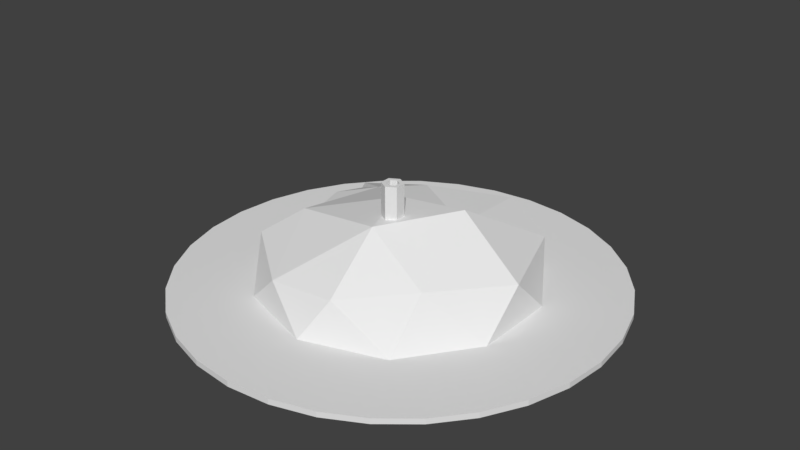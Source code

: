 # Source: ThievesDen.blend  (saved by Blender 2.79.0; exported with 4.5.12 LTS)
import bpy
from mathutils import Matrix  # noqa: F401  (used for matrix-valued properties, if any)

bpy.ops.wm.read_factory_settings(use_empty=True)
scene = bpy.context.scene
scene.name = 'Scene'

# ---- collections
col_collection_1 = bpy.data.collections.new('Collection 1'); scene.collection.children.link(col_collection_1)

# ---- world
world_world = bpy.data.worlds.new('World'); scene.world = world_world
world_world.color = (0.05088, 0.05088, 0.05088)
world_world.use_sun_shadow = False
world_world.sun_shadow_jitter_overblur = 0.0
world_world.cycles.sampling_method = 'MANUAL'

# ---- meshes
me_cylinder = bpy.data.meshes.new('Cylinder')
me_cylinder.from_pydata([(0.0, 1.0, -0.5), (0.0, 1.0, 0.5), (0.866, 0.5, -0.5), (0.866, 0.5, 0.5), (0.866, -0.5, -0.5), (0.866, -0.5, 0.5), (-8.742e-08, -1.0, -0.5), (-8.742e-08, -1.0, 0.5), (-0.866, -0.5, -0.5), (-0.866, -0.5, 0.5), (-0.866, 0.5, -0.5), (-0.866, 0.5, 0.5), (0.5149, 0.2973, 0.5), (1.395e-08, 0.5946, 0.5), (0.5149, -0.2973, 0.5), (-4.557e-08, -0.5946, 0.5), (-0.5149, -0.2973, 0.5), (-0.5149, 0.2973, 0.5), (0.866, 0.5, 0.5), (0.0, 1.0, 0.5), (0.866, -0.5, 0.5), (-8.742e-08, -1.0, 0.5), (-0.866, -0.5, 0.5), (-0.866, 0.5, 0.5), (0.5149, 0.2973, 0.111), (-1.433e-07, 0.5946, 0.111), (0.5149, -0.2973, 0.111), (-2.028e-07, -0.5946, 0.111), (-0.5149, -0.2973, 0.111), (-0.5149, 0.2973, 0.111)], [], [(0, 1, 3, 2), (2, 3, 5, 4), (4, 5, 7, 6), (6, 7, 9, 8), (1, 11, 23, 19), (8, 9, 11, 10), (10, 11, 1, 0), (0, 2, 4, 6, 8, 10), (13, 17, 29, 25), (9, 7, 21, 22), (5, 3, 18, 20), (11, 9, 22, 23), (3, 1, 19, 18), (7, 5, 20, 21), (13, 12, 18, 19), (12, 14, 20, 18), (14, 15, 21, 20), (15, 16, 22, 21), (16, 17, 23, 22), (17, 13, 19, 23), (24, 25, 29, 28, 27, 26), (16, 15, 27, 28), (14, 12, 24, 26), (17, 16, 28, 29), (15, 14, 26, 27), (12, 13, 25, 24)])
me_cylinder.use_remesh_preserve_volume = False
me_cylinder.use_remesh_preserve_attributes = False
me_cylinder.use_mirror_vertex_groups = False
me_cylinder.update()
me_thievesdengrounds = bpy.data.meshes.new('ThievesDenGrounds')
me_thievesdengrounds.from_pydata([(0.0, 4.0, -0.05), (0.0, 4.0, 0.05), (0.7804, 3.923, -0.05), (0.7804, 3.923, 0.05), (1.531, 3.696, -0.05), (1.531, 3.696, 0.05), (2.222, 3.326, -0.05), (2.222, 3.326, 0.05), (2.828, 2.828, -0.05), (2.828, 2.828, 0.05), (3.326, 2.222, -0.05), (3.326, 2.222, 0.05), (3.696, 1.531, -0.05), (3.696, 1.531, 0.05), (3.923, 0.7804, -0.05), (3.923, 0.7804, 0.05), (4.0, 3.02e-07, -0.05), (4.0, 3.02e-07, 0.05), (3.923, -0.7804, -0.05), (3.923, -0.7804, 0.05), (3.696, -1.531, -0.05), (3.696, -1.531, 0.05), (3.326, -2.222, -0.05), (3.326, -2.222, 0.05), (2.828, -2.828, -0.05), (2.828, -2.828, 0.05), (2.222, -3.326, -0.05), (2.222, -3.326, 0.05), (1.531, -3.696, -0.05), (1.531, -3.696, 0.05), (0.7804, -3.923, -0.05), (0.7804, -3.923, 0.05), (-1.303e-06, -4.0, -0.05), (-1.303e-06, -4.0, 0.05), (-0.7804, -3.923, -0.05), (-0.7804, -3.923, 0.05), (-1.531, -3.696, -0.05), (-1.531, -3.696, 0.05), (-2.222, -3.326, -0.05), (-2.222, -3.326, 0.05), (-2.828, -2.828, -0.05), (-2.828, -2.828, 0.05), (-3.326, -2.222, -0.05), (-3.326, -2.222, 0.05), (-3.696, -1.531, -0.05), (-3.696, -1.531, 0.05), (-3.923, -0.7804, -0.05), (-3.923, -0.7804, 0.05), (-4.0, 3.862e-06, -0.05), (-4.0, 3.862e-06, 0.05), (-3.923, 0.7804, -0.05), (-3.923, 0.7804, 0.05), (-3.696, 1.531, -0.05), (-3.696, 1.531, 0.05), (-3.326, 2.222, -0.05), (-3.326, 2.222, 0.05), (-2.828, 2.828, -0.05), (-2.828, 2.828, 0.05), (-2.222, 3.326, -0.05), (-2.222, 3.326, 0.05), (-1.531, 3.696, -0.05), (-1.531, 3.696, 0.05), (-0.7804, 3.923, -0.05), (-0.7804, 3.923, 0.05)], [], [(0, 1, 3, 2), (2, 3, 5, 4), (4, 5, 7, 6), (6, 7, 9, 8), (8, 9, 11, 10), (10, 11, 13, 12), (12, 13, 15, 14), (14, 15, 17, 16), (16, 17, 19, 18), (18, 19, 21, 20), (20, 21, 23, 22), (22, 23, 25, 24), (24, 25, 27, 26), (26, 27, 29, 28), (28, 29, 31, 30), (30, 31, 33, 32), (32, 33, 35, 34), (34, 35, 37, 36), (36, 37, 39, 38), (38, 39, 41, 40), (40, 41, 43, 42), (42, 43, 45, 44), (44, 45, 47, 46), (46, 47, 49, 48), (48, 49, 51, 50), (50, 51, 53, 52), (52, 53, 55, 54), (54, 55, 57, 56), (56, 57, 59, 58), (58, 59, 61, 60), (3, 1, 63, 61, 59, 57, 55, 53, 51, 49, 47, 45, 43, 41, 39, 37, 35, 33, 31, 29, 27, 25, 23, 21, 19, 17, 15, 13, 11, 9, 7, 5), (60, 61, 63, 62), (62, 63, 1, 0), (0, 2, 4, 6, 8, 10, 12, 14, 16, 18, 20, 22, 24, 26, 28, 30, 32, 34, 36, 38, 40, 42, 44, 46, 48, 50, 52, 54, 56, 58, 60, 62)])
_uv = me_thievesdengrounds.uv_layers.new(name='UVMap')
_uv.uv.foreach_set('vector', [0.0, 0.0, 0.0, 0.0, 0.0, 0.0, 0.0, 0.0, 0.0, 0.0, 0.0, 0.0, 0.0, 0.0, 0.0, 0.0, 0.0, 0.0, 0.0, 0.0, 0.0, 0.0, 0.0, 0.0, 0.0, 0.0, 0.0, 0.0, 0.0, 0.0, 0.0, 0.0, 0.0, 0.0, 0.0, 0.0, 0.0, 0.0, 0.0, 0.0, 0.0, 0.0, 0.0, 0.0, 0.0, 0.0, 0.0, 0.0, 0.0, 0.0, 0.0, 0.0, 0.0, 0.0, 0.0, 0.0, 0.0, 0.0, 0.0, 0.0, 0.0, 0.0, 0.0, 0.0, 0.0, 0.0, 0.0, 0.0, 0.0, 0.0, 0.0, 0.0, 0.0, 0.0, 0.0, 0.0, 0.0, 0.0, 0.0, 0.0, 0.0, 0.0, 0.0, 0.0, 0.0, 0.0, 0.0, 0.0, 0.0, 0.0, 0.0, 0.0, 0.0, 0.0, 0.0, 0.0, 0.0, 0.0, 0.0, 0.0, 0.0, 0.0, 0.0, 0.0, 0.0, 0.0, 0.0, 0.0, 0.0, 0.0, 0.0, 0.0, 0.0, 0.0, 0.0, 0.0, 0.0, 0.0, 0.0, 0.0, 0.0, 0.0, 0.0, 0.0, 0.0, 0.0, 0.0, 0.0, 0.0, 0.0, 0.0, 0.0, 0.0, 0.0, 0.0, 0.0, 0.0, 0.0, 0.0, 0.0, 0.0, 0.0, 0.0, 0.0, 0.0, 0.0, 0.0, 0.0, 0.0, 0.0, 0.0, 0.0, 0.0, 0.0, 0.0, 0.0, 0.0, 0.0, 0.0, 0.0, 0.0, 0.0, 0.0, 0.0, 0.0, 0.0, 0.0, 0.0, 0.0, 0.0, 0.0, 0.0, 0.0, 0.0, 0.0, 0.0, 0.0, 0.0, 0.0, 0.0, 0.0, 0.0, 0.0, 0.0, 0.0, 0.0, 0.0, 0.0, 0.0, 0.0, 0.0, 0.0, 0.0, 0.0, 0.0, 0.0, 0.0, 0.0, 0.0, 0.0, 0.0, 0.0, 0.0, 0.0, 0.0, 0.0, 0.0, 0.0, 0.0, 0.0, 0.0, 0.0, 0.0, 0.0, 0.0, 0.0, 0.0, 0.0, 0.0, 0.0, 0.0, 0.0, 0.0, 0.0, 0.0, 0.0, 0.0, 0.0, 0.0, 0.0, 0.0, 0.0, 0.0, 0.0, 0.0, 0.0, 0.0, 0.0, 0.0, 0.0, 0.5492, 0.9999, 0.4508, 0.9999, 0.3542, 0.9807, 0.2632, 0.943, 0.1813, 0.8883, 0.1117, 0.8187, 0.057, 0.7368, 0.01931, 0.6458, 0.0001006, 0.5492, 9.998e-05, 0.4508, 0.01931, 0.3542, 0.05699, 0.2632, 0.1117, 0.1813, 0.1813, 0.1117, 0.2632, 0.05699, 0.3542, 0.01931, 0.4508, 9.998e-05, 0.5492, 9.998e-05, 0.6458, 0.01931, 0.7368, 0.05699, 0.8187, 0.1117, 0.8883, 0.1813, 0.943, 0.2632, 0.9807, 0.3542, 0.9999, 0.4508, 0.9999, 0.5492, 0.9807, 0.6458, 0.943, 0.7368, 0.8883, 0.8187, 0.8187, 0.8883, 0.7368, 0.943, 0.6458, 0.9807, 0.0, 0.0, 0.0, 0.0, 0.0, 0.0, 0.0, 0.0, 0.0, 0.0, 0.0, 0.0, 0.0, 0.0, 0.0, 0.0, 0.0, 0.0, 0.0, 0.0, 0.0, 0.0, 0.0, 0.0, 0.0, 0.0, 0.0, 0.0, 0.0, 0.0, 0.0, 0.0, 0.0, 0.0, 0.0, 0.0, 0.0, 0.0, 0.0, 0.0, 0.0, 0.0, 0.0, 0.0, 0.0, 0.0, 0.0, 0.0, 0.0, 0.0, 0.0, 0.0, 0.0, 0.0, 0.0, 0.0, 0.0, 0.0, 0.0, 0.0, 0.0, 0.0, 0.0, 0.0, 0.0, 0.0, 0.0, 0.0, 0.0, 0.0, 0.0, 0.0, 0.0, 0.0, 0.0, 0.0, 0.0, 0.0, 0.0, 0.0])
me_thievesdengrounds.use_remesh_preserve_volume = False
me_thievesdengrounds.use_remesh_preserve_attributes = False
me_thievesdengrounds.use_mirror_vertex_groups = False
me_thievesdengrounds.update()
me_thievesden = bpy.data.meshes.new('ThievesDen')
me_thievesden.from_pydata([(0.3876, -2.155, 0.6885), (-2.024, -1.299, 0.7497), (-1.986, 1.357, 0.7403), (0.6143, 2.409, 0.8439), (2.412, 0.02649, 0.7492), (0.0, 0.0, 1.563), (2.408, -0.7823, 0.0), (2.408, 0.7823, 0.0), (0.0, -2.532, 0.0), (1.488, -2.048, 0.0), (-2.408, -0.7823, 0.0), (-1.488, -2.048, 0.0), (-1.488, 2.048, 0.0), (-2.408, 0.7823, 0.0), (1.488, 2.048, 0.0), (0.0, 2.532, 0.0), (1.481, -1.255, 0.8336), (-0.8663, -2.176, 0.5925), (-1.911, -0.04947, 0.741), (-0.803, 1.739, 0.9086), (1.852, 1.626, 0.7761), (0.3741, -1.132, 1.563), (1.231, 0.1508, 1.642), (-1.404, -0.8414, 1.218), (-1.067, 0.6905, 1.169), (0.6542, 0.8682, 0.9304), (-2.408, 0.7823, 0.0), (-2.028, 1.315, 0.6385), (-2.043, 0.1109, 0.6542), (-1.983, 0.5675, 0.835), (-1.929, 1.577, 0.1311), (-2.415, -0.3625, 0.04313), (-1.067, 0.6905, 1.169), (-1.986, 1.357, 0.7403), (-1.488, 2.048, 0.0), (-1.911, -0.04947, 0.741), (-2.412, 0.7475, 0.08449), (-2.408, -0.7823, 0.0), (-0.831, 0.2598, 0.07283), (-0.6158, 0.5782, 0.3836), (-0.6242, -0.09735, 0.3924), (-0.5905, 0.1588, 0.4938), (-0.56, 0.7251, 0.09897), (-0.8327, -0.3629, 0.04963)], [], [(0, 16, 21), (1, 17, 23), (2, 12, 34, 33), (3, 19, 25), (4, 20, 22), (22, 25, 5), (22, 20, 25), (20, 3, 25), (25, 24, 5), (25, 19, 24), (19, 2, 24), (24, 23, 5), (24, 18, 23), (18, 1, 23), (23, 21, 5), (23, 17, 21), (17, 0, 21), (21, 22, 5), (21, 16, 22), (16, 4, 22), (7, 20, 4), (7, 14, 20), (14, 3, 20), (15, 19, 3), (15, 12, 19), (12, 2, 19), (10, 18, 35, 37), (24, 2, 33, 32), (10, 1, 18), (11, 17, 1), (11, 8, 17), (8, 0, 17), (9, 16, 0), (9, 6, 16), (6, 4, 16), (14, 15, 3), (18, 24, 32, 35), (10, 11, 1), (8, 9, 0), (6, 7, 4), (30, 36, 38, 42), (29, 27, 39, 41), (28, 29, 41, 40), (31, 28, 40, 43), (13, 10, 37, 26), (12, 13, 26, 34), (27, 29, 32, 33), (30, 27, 33, 34), (29, 28, 35, 32), (31, 36, 26, 37), (28, 31, 37, 35), (36, 30, 34, 26), (39, 40, 41), (38, 40, 39), (38, 43, 40), (42, 38, 39), (36, 31, 43, 38), (27, 30, 42, 39)])
_uv = me_thievesden.uv_layers.new(name='UVMap')
_uv.uv.foreach_set('vector', [0.1154, 0.3078, 0.2319, 0.177, 0.2688, 0.3257, 0.2003, 0.6045, 0.1022, 0.4619, 0.2779, 0.5321, 0.6425, 0.6416, 0.7909, 0.5503, 0.7925, 0.5529, 0.6441, 0.6442, 0.6698, 0.2682, 0.6455, 0.4576, 0.5108, 0.2947, 0.3915, 0.08514, 0.5707, 0.1479, 0.4019, 0.24, 0.4019, 0.24, 0.5108, 0.2947, 0.3927, 0.3729, 0.4019, 0.24, 0.5707, 0.1479, 0.5108, 0.2947, 0.5707, 0.1479, 0.6698, 0.2682, 0.5108, 0.2947, 0.5108, 0.2947, 0.4964, 0.5244, 0.3927, 0.3729, 0.5108, 0.2947, 0.6455, 0.4576, 0.4964, 0.5244, 0.6455, 0.4576, 0.6425, 0.6416, 0.4964, 0.5244, 0.4964, 0.5244, 0.2779, 0.5321, 0.3927, 0.3729, 0.4964, 0.5244, 0.3603, 0.6532, 0.2779, 0.5321, 0.3603, 0.6532, 0.2003, 0.6045, 0.2779, 0.5321, 0.2779, 0.5321, 0.2688, 0.3257, 0.3927, 0.3729, 0.2779, 0.5321, 0.1022, 0.4619, 0.2688, 0.3257, 0.1022, 0.4619, 0.1154, 0.3078, 0.2688, 0.3257, 0.2688, 0.3257, 0.4019, 0.24, 0.3927, 0.3729, 0.2688, 0.3257, 0.2319, 0.177, 0.4019, 0.24, 0.2319, 0.177, 0.3915, 0.08514, 0.4019, 0.24, 0.4978, 8.931e-05, 0.5707, 0.1479, 0.3915, 0.08514, 0.4978, 8.931e-05, 0.6938, 0.1124, 0.5707, 0.1479, 0.6938, 0.1124, 0.6698, 0.2682, 0.5707, 0.1479, 0.7978, 0.3113, 0.6455, 0.4576, 0.6698, 0.2682, 0.7978, 0.3113, 0.7909, 0.5503, 0.6455, 0.4576, 0.7909, 0.5503, 0.6425, 0.6416, 0.6455, 0.4576, 0.0, 0.0, 0.0, 0.0, 0.0, 0.0, 0.0, 0.0, 0.0, 0.0, 0.0, 0.0, 0.0, 0.0, 0.0, 0.0, 0.2011, 0.7358, 0.2003, 0.6045, 0.3603, 0.6532, 0.04916, 0.5701, 0.1022, 0.4619, 0.2003, 0.6045, 0.04916, 0.5701, 8.931e-05, 0.3496, 0.1022, 0.4619, 8.931e-05, 0.3496, 0.1154, 0.3078, 0.1022, 0.4619, 0.07926, 0.1309, 0.2319, 0.177, 0.1154, 0.3078, 0.07926, 0.1309, 0.2766, 8.931e-05, 0.2319, 0.177, 0.2766, 8.931e-05, 0.3915, 0.08514, 0.2319, 0.177, 0.6938, 0.1124, 0.7978, 0.3113, 0.6698, 0.2682, 0.0, 0.0, 0.0, 0.0, 0.0, 0.0, 0.0, 0.0, 0.2011, 0.7358, 0.04916, 0.5701, 0.2003, 0.6045, 8.931e-05, 0.3496, 0.07926, 0.1309, 0.1154, 0.3078, 0.2766, 8.931e-05, 0.4978, 8.931e-05, 0.3915, 0.08514, 0.0, 0.0, 0.0, 0.0, 0.0, 0.0, 0.0, 0.0, 0.0, 0.0, 0.0, 0.0, 0.0, 0.0, 0.0, 0.0, 0.0, 0.0, 0.0, 0.0, 0.0, 0.0, 0.0, 0.0, 0.0, 0.0, 0.0, 0.0, 0.0, 0.0, 0.0, 0.0, 0.0, 0.0, 0.0, 0.0, 0.0, 0.0, 0.0, 0.0, 0.0, 0.0, 0.0, 0.0, 0.0, 0.0, 0.0, 0.0, 0.6563, 0.6576, 0.5762, 0.7463, 0.457, 0.6525, 0.6441, 0.6442, 0.7445, 0.6424, 0.6563, 0.6576, 0.6441, 0.6442, 0.7925, 0.5529, 0.5762, 0.7463, 0.5555, 0.8199, 0.5214, 0.8264, 0.457, 0.6525, 0.0, 0.0, 0.0, 0.0, 0.0, 0.0, 0.0, 0.0, 0.5555, 0.8199, 0.5977, 0.9454, 0.562, 0.9999, 0.5214, 0.8264, 0.7664, 0.78, 0.784, 0.6338, 0.8258, 0.5419, 0.7802, 0.7774, 0.0, 0.0, 0.0, 0.0, 0.0, 0.0, 0.0, 0.0, 0.0, 0.0, 0.0, 0.0, 0.0, 0.0, 0.0, 0.0, 0.0, 0.0, 0.0, 0.0, 0.0, 0.0, 0.0, 0.0, 0.0, 0.0, 0.0, 0.0, 0.0, 0.0, 0.0, 0.0, 0.0, 0.0, 0.0, 0.0, 0.0, 0.0, 0.0, 0.0])
me_thievesden.use_remesh_preserve_volume = False
me_thievesden.use_remesh_preserve_attributes = False
me_thievesden.use_mirror_vertex_groups = False
me_thievesden.update()

# ---- objects
ob_cylinder = bpy.data.objects.new('Cylinder', me_cylinder)
ob_thievesdengrounds = bpy.data.objects.new('ThievesDenGrounds', me_thievesdengrounds)
ob_thievesden = bpy.data.objects.new('ThievesDen', me_thievesden)

# ---- transforms, parenting, visibility, modifiers, constraints
ob_cylinder.location = (0.381, -0.6365, 1.699)
ob_cylinder.scale = (0.1895, 0.1895, 1.0)
ob_cylinder.lineart.crease_threshold = 0.0
ob_thievesdengrounds.location = (0.0, 0.0, 0.0)
ob_thievesdengrounds.lineart.crease_threshold = 0.0
ob_thievesden.parent = ob_thievesdengrounds
ob_thievesden.location = (0.0, 0.0, 0.0472)
ob_thievesden.lineart.crease_threshold = 0.0

# ---- collection membership
col_collection_1.objects.link(ob_cylinder)
col_collection_1.objects.link(ob_thievesdengrounds)
col_collection_1.objects.link(ob_thievesden)

# ---- scene / render settings (as saved in the file)
scene.frame_start = 1; scene.frame_end = 250; scene.frame_set(1)
scene.render.engine = 'BLENDER_EEVEE_NEXT'
scene.render.resolution_percentage = 50
scene.render.dither_intensity = 0.0
scene.cycles.use_denoising = False
scene.cycles.samples = 128
scene.cycles.sampling_pattern = 'TABULATED_SOBOL'
scene.cycles.use_adaptive_sampling = False
scene.cycles.use_light_tree = False
scene.cycles.blur_glossy = 0.0
scene.cycles.sample_clamp_indirect = 0.0
scene.view_settings.view_transform = 'Standard'
bpy.context.view_layer.update()

# ---- added for rendering (the .blend has no active camera and no usable light): camera, sun
cam_auto = bpy.data.cameras.new('AutoCamera')
cam_auto.lens = 50.0
cam_auto.sensor_width = 36.0
cam_auto.clip_end = 1000.0
ob_auto_camera = bpy.data.objects.new('AutoCamera', cam_auto)
scene.collection.objects.link(ob_auto_camera)
ob_auto_camera.location = (10.6725, -12.8069, 9.61222)
ob_auto_camera.rotation_euler = (1.09748, -7.21219e-08, 0.694738)
scene.camera = ob_auto_camera
light_auto_sun = bpy.data.lights.new('AutoSun', 'SUN')
light_auto_sun.energy = 3.0
light_auto_sun.angle = 0.0523599
ob_auto_sun = bpy.data.objects.new('AutoSun', light_auto_sun)
scene.collection.objects.link(ob_auto_sun)
ob_auto_sun.rotation_euler = (0.872665, 0.174533, 0.523599)
bpy.context.view_layer.update()
